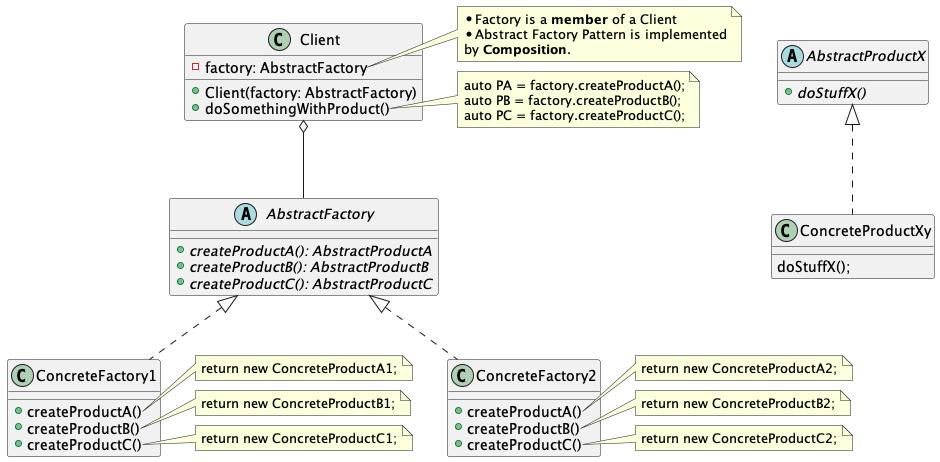

The diagram above was rendered by PlantUML. Its source (embedded in the PNG):
@startuml AbstractFactoryPattern
' Being Client means it will use the relevant products in some way
class Client {
	- factory: AbstractFactory
	+ Client(factory: AbstractFactory)
	+ doSomethingWithProduct()
}
note right of Client::factory
* Factory is a **member** of a Client
* Abstract Factory Pattern is implemented
by **Composition**.
end note

note right of Client::doSomethingWithProduct
auto PA = factory.createProductA();
auto PB = factory.createProductB();
auto PC = factory.createProductC();
end note

abstract class AbstractFactory {
	+ {abstract} createProductA(): AbstractProductA
	+ {abstract} createProductB(): AbstractProductB
	+ {abstract} createProductC(): AbstractProductC
}
Client o-- AbstractFactory

class ConcreteFactory1 {
	+ createProductA()
	+ createProductB()
	+ createProductC()
}
AbstractFactory <|.. ConcreteFactory1

note right of ConcreteFactory1::createProductA
return new ConcreteProductA1;
end note

note right of ConcreteFactory1::createProductB
return new ConcreteProductB1;
end note

note right of ConcreteFactory1::createProductC
return new ConcreteProductC1;
end note

class ConcreteFactory2 {
	+ createProductA()
	+ createProductB()
	+ createProductC()
}
AbstractFactory <|.. ConcreteFactory2

note right of ConcreteFactory2::createProductA
return new ConcreteProductA2;
end note

note right of ConcreteFactory2::createProductB
return new ConcreteProductB2;
end note

note right of ConcreteFactory2::createProductC
return new ConcreteProductC2;
end note


abstract class AbstractProductX {
	+ {abstract} doStuffX()
}

class ConcreteProductXy {
	doStuffX();
}
AbstractProductX <|.. ConcreteProductXy

@enduml